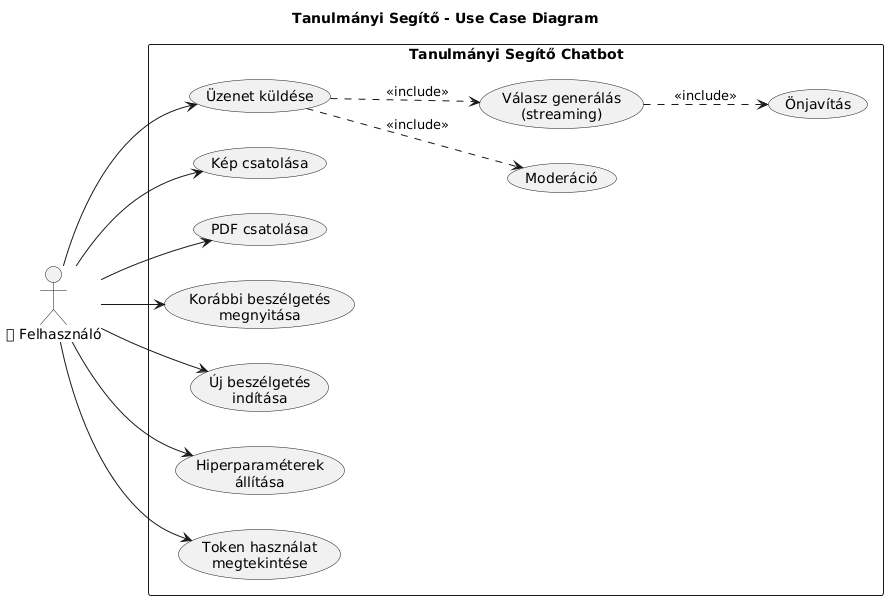

The diagram above was rendered by PlantUML. Its source (embedded in the PNG):
@startuml
title Tanulmányi Segítő - Use Case Diagram

left to right direction

actor "👤 Felhasználó" as User

rectangle "Tanulmányi Segítő Chatbot" {
    usecase "Üzenet küldése" as UC1
    usecase "Kép csatolása" as UC2
    usecase "PDF csatolása" as UC3
    usecase "Korábbi beszélgetés\nmegnyitása" as UC4
    usecase "Új beszélgetés\nindítása" as UC5
    usecase "Hiperparaméterek\nállítása" as UC6
    usecase "Token használat\nmegtekintése" as UC7
    usecase "Moderáció" as UC8
    usecase "Válasz generálás\n(streaming)" as UC9
    usecase "Önjavítás" as UC10
}

User --> UC1
User --> UC2
User --> UC3
User --> UC4
User --> UC5
User --> UC6
User --> UC7

UC1 ..> UC8 : <<include>>
UC1 ..> UC9 : <<include>>
UC9 ..> UC10 : <<include>>
@enduml